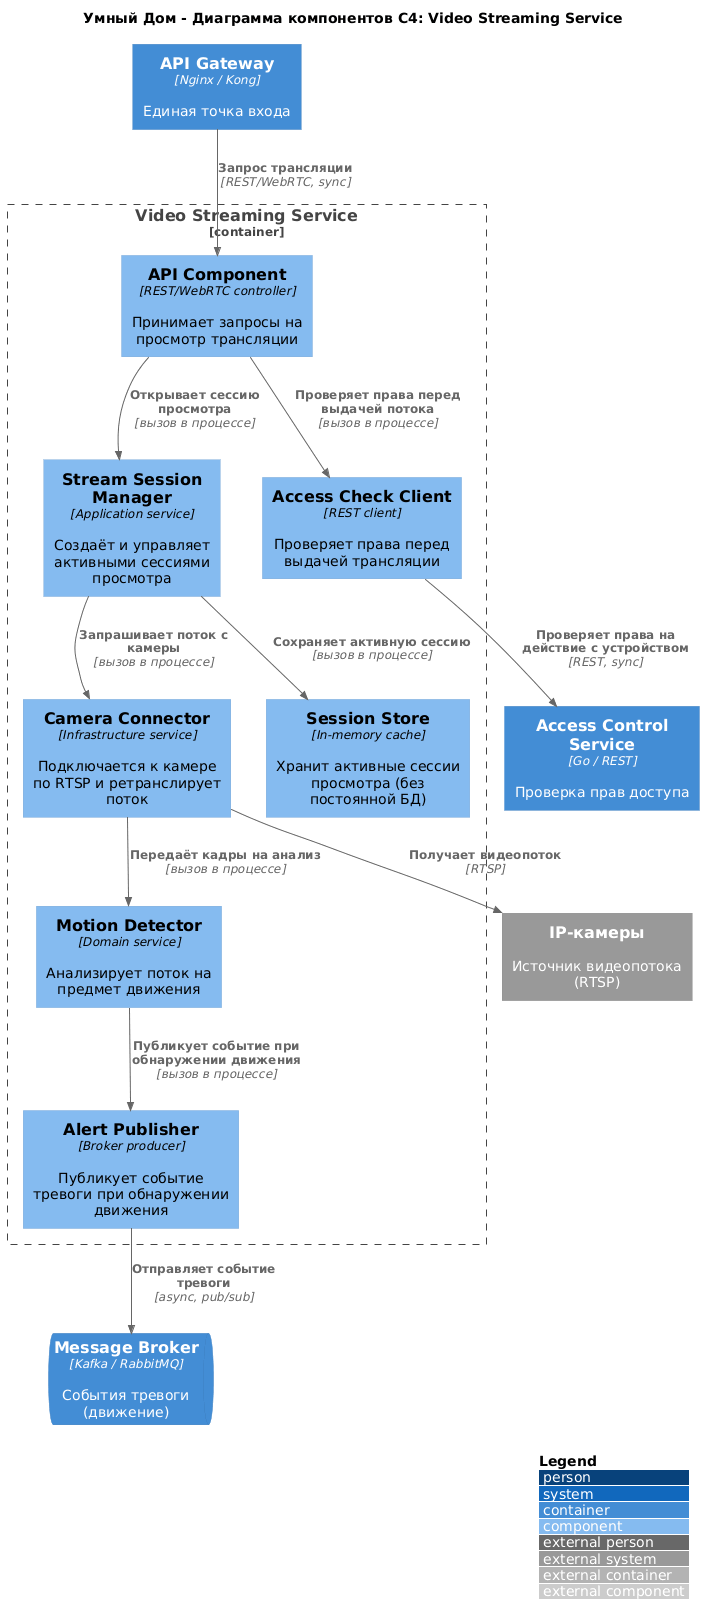

The diagram above was rendered by PlantUML. Its source (embedded in the PNG):
@startuml
title Умный Дом - Диаграмма компонентов C4: Video Streaming Service

!include https://raw.githubusercontent.com/plantuml-stdlib/C4-PlantUML/master/C4_Component.puml

LAYOUT_TOP_DOWN()
LAYOUT_WITH_LEGEND()

Container(gateway, "API Gateway", "Nginx / Kong", "Единая точка входа")
Container(access_svc, "Access Control Service", "Go / REST", "Проверка прав доступа")
ContainerQueue(broker, "Message Broker", "Kafka / RabbitMQ", "События тревоги (движение)")
System_Ext(cameras, "IP-камеры", "Источник видеопотока (RTSP)")

Container_Boundary(video_stream_svc, "Video Streaming Service") {
    Component(api, "API Component", "REST/WebRTC controller", "Принимает запросы на просмотр трансляции")
    Component(session_manager, "Stream Session Manager", "Application service", "Создаёт и управляет активными сессиями просмотра")
    Component(camera_connector, "Camera Connector", "Infrastructure service", "Подключается к камере по RTSP и ретранслирует поток")
    Component(motion_detector, "Motion Detector", "Domain service", "Анализирует поток на предмет движения")
    Component(access_client, "Access Check Client", "REST client", "Проверяет права перед выдачей трансляции")
    Component(alert_publisher, "Alert Publisher", "Broker producer", "Публикует событие тревоги при обнаружении движения")
    Component(session_store, "Session Store", "In-memory cache", "Хранит активные сессии просмотра (без постоянной БД)")
}

Rel(gateway, api, "Запрос трансляции", "REST/WebRTC, sync")

Rel(api, access_client, "Проверяет права перед выдачей потока", "вызов в процессе")
Rel(access_client, access_svc, "Проверяет права на действие с устройством", "REST, sync")

Rel(api, session_manager, "Открывает сессию просмотра", "вызов в процессе")
Rel(session_manager, session_store, "Сохраняет активную сессию", "вызов в процессе")
Rel(session_manager, camera_connector, "Запрашивает поток с камеры", "вызов в процессе")
Rel(camera_connector, cameras, "Получает видеопоток", "RTSP")

Rel(camera_connector, motion_detector, "Передаёт кадры на анализ", "вызов в процессе")
Rel(motion_detector, alert_publisher, "Публикует событие при обнаружении движения", "вызов в процессе")
Rel(alert_publisher, broker, "Отправляет событие тревоги", "async, pub/sub")
@enduml